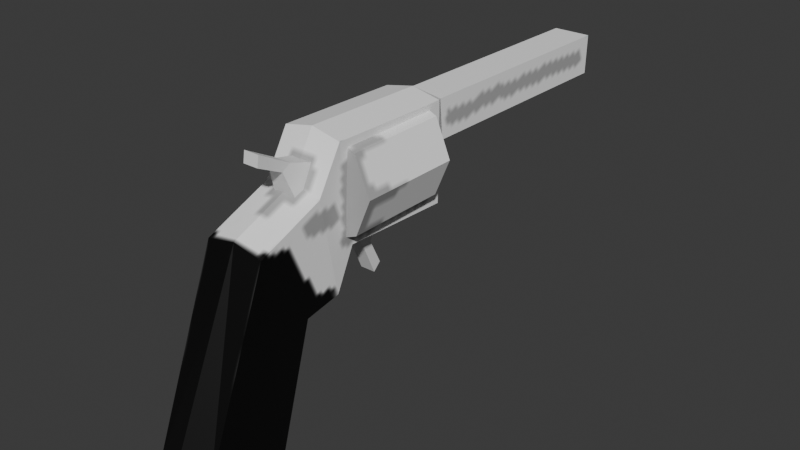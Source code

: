 # Source: gun.blend  (saved by Blender 5.0.119; exported with 4.5.12 LTS)
import bpy
from mathutils import Matrix  # noqa: F401  (used for matrix-valued properties, if any)

bpy.ops.wm.read_factory_settings(use_empty=True)
scene = bpy.context.scene
scene.name = 'Scene'

# ---- collections
col_collection = bpy.data.collections.new('Collection'); scene.collection.children.link(col_collection)

# ---- images (referenced by path relative to the original .blend; pixels are not part of the script)
import os
ASSET_DIR = os.environ.get("B2B_ASSET_DIR", "")  # directory of the original .blend (textures are referenced by path, not embedded)
HERE = os.path.dirname(os.path.abspath(__file__))  # packed textures are extracted next to this script under _unpacked/

def load_image(name, relpath, width, height, colorspace="sRGB"):
    """Load a texture the original file referenced (path relative to the .blend, or extracted next to this script)."""
    p = next((c for c in (os.path.join(HERE, relpath), os.path.join(ASSET_DIR, relpath)) if relpath and os.path.exists(c)), "")
    if p:
        img = bpy.data.images.load(p, check_existing=True)
        img.name = name
    else:  # same state as the original file: an image datablock whose file is absent (Cycles renders it pink)
        img = bpy.data.images.new(name, width, height)
        img.source = "FILE"
        img.filepath = "//" + (relpath or name)
    img.colorspace_settings.name = colorspace
    return img
img_gun = load_image('gun', '_unpacked/gun.7aa5c923.png', 128, 128, 'sRGB')

# ---- materials (node trees are filled in below, after node groups)
mat_material = bpy.data.materials.new('Material')
mat_material.alpha_threshold = 0.0
mat_material.use_backface_culling_lightprobe_volume = False
mat_material.roughness = 0.5
mat_material.line_color = (0.0, 0.0, 0.0, 1.0)

# ---- material node trees
mat_material.use_nodes = True; mat_material.node_tree.nodes.clear()
_N = mat_material.node_tree.nodes; _L = mat_material.node_tree.links
n0 = _N.new('ShaderNodeOutputMaterial'); n0.name = 'Material Output'; n0.location = (200, 100)
n1 = _N.new('ShaderNodeBsdfPrincipled'); n1.name = 'Principled BSDF'; n1.location = (-200, 100)
n2 = _N.new('ShaderNodeTexImage'); n2.name = 'Image Texture'; n2.location = (-490, 80)
n2.image = img_gun
_L.new(n1.outputs[0], n0.inputs[0])
_L.new(n2.outputs[0], n1.inputs[0])
n0.is_active_output = True

# ---- world
world_world = bpy.data.worlds.new('World'); scene.world = world_world
world_world.use_nodes = True; world_world.node_tree.nodes.clear()
_N = world_world.node_tree.nodes; _L = world_world.node_tree.links
n0 = _N.new('ShaderNodeOutputWorld'); n0.name = 'World Output'; n0.location = (200, 100)
n1 = _N.new('ShaderNodeBackground'); n1.name = 'Background'; n1.location = (-200, 100)
n1.inputs[0].default_value = (0.05088, 0.05088, 0.05088, 1.0)
_L.new(n1.outputs[0], n0.inputs[0])
n0.is_active_output = True
world_world.color = (0.05088, 0.05088, 0.05088)
world_world.sun_shadow_jitter_overblur = 0.0

# ---- meshes
me_cube_001 = bpy.data.meshes.new('Cube.001')
me_cube_001.from_pydata([(0.2567, -2.347, -1.079), (0.2567, -1.755, 0.4306), (0.2567, -1.645, -1.211), (0.2264, -1.319, -0.234), (0.0, -1.586, -1.211), (0.0, -1.319, -0.234), (0.0, -2.45, -1.079), (0.0, -1.755, 0.4841), (0.2567, -1.189, 0.6615), (0.2264, -1.001, -0.1778), (0.0, -1.001, -0.1778), (0.0, -1.189, 0.715), (0.2567, -0.9754, 1.022), (0.2169, -0.8267, 0.1599), (0.0, -0.8267, 0.1377), (0.0, -0.9754, 1.076), (0.2567, 0.1234, 1.004), (0.2317, 0.1554, 0.1314), (0.0, 0.1554, 0.1092), (0.0, 0.1234, 1.057), (0.168, 0.2503, 0.9588), (0.168, 0.2833, 0.6106), (0.0, 0.2833, 0.6106), (0.0, 0.2503, 0.9588), (0.168, 2.395, 0.9382), (0.168, 2.383, 0.5895), (0.0, 2.383, 0.5895), (0.0, 2.395, 0.9382)], [], [(4, 5, 3, 2), (2, 3, 1, 0), (4, 2, 0, 6), (0, 1, 7, 6), (1, 3, 9, 8), (11, 8, 12, 15), (3, 5, 10, 9), (7, 1, 8, 11), (15, 12, 16, 19), (9, 10, 14, 13), (8, 9, 13, 12), (19, 16, 20, 23), (13, 14, 18, 17), (12, 13, 17, 16), (20, 21, 25, 24), (17, 18, 22, 21), (16, 17, 21, 20), (25, 26, 27, 24), (23, 20, 24, 27), (21, 22, 26, 25)])
_uv = me_cube_001.uv_layers.new(name='UVMap')
_uv.uv.foreach_set('vector', [0.4287, 0.9637, 0.4287, 0.7698, 0.472, 0.7698, 0.4782, 0.9667, 0.008193, 0.8803, 0.153, 0.7464, 0.3032, 0.7705, 0.08582, 0.9918, 0.5457, 0.3782, 0.4966, 0.3666, 0.4965, 0.2322, 0.5457, 0.2126, 0.4287, 0.3267, 0.4309, 0.01773, 0.4801, 0.008193, 0.4801, 0.3352, 0.3032, 0.7705, 0.153, 0.7464, 0.1381, 0.6868, 0.2995, 0.6542, 0.5458, 0.7149, 0.4965, 0.7234, 0.4965, 0.6434, 0.5458, 0.6348, 0.4965, 0.8277, 0.5398, 0.8274, 0.5398, 0.8881, 0.4965, 0.8883, 0.4965, 0.3972, 0.5465, 0.3946, 0.5465, 0.5008, 0.4965, 0.5034, 0.3622, 0.008193, 0.4123, 0.008469, 0.4123, 0.2187, 0.3622, 0.2184, 0.5397, 0.8111, 0.4965, 0.8096, 0.4981, 0.7425, 0.5397, 0.7398, 0.2995, 0.6542, 0.1381, 0.6868, 0.1834, 0.6298, 0.3458, 0.5887, 0.3622, 0.2184, 0.4123, 0.2187, 0.3965, 0.2434, 0.3647, 0.2435, 0.499, 0.008193, 0.5407, 0.008195, 0.5409, 0.1962, 0.4965, 0.1962, 0.3458, 0.5887, 0.1834, 0.6298, 0.1022, 0.4616, 0.2572, 0.3992, 0.2385, 0.3792, 0.1752, 0.4008, 0.008193, 0.03762, 0.06814, 0.008193, 0.541, 0.6184, 0.4965, 0.6184, 0.5057, 0.5198, 0.5377, 0.5228, 0.2572, 0.3992, 0.1022, 0.4616, 0.1752, 0.4008, 0.2385, 0.3792, 0.5286, 0.9697, 0.4965, 0.97, 0.4965, 0.905, 0.5286, 0.9047, 0.3647, 0.2435, 0.3965, 0.2434, 0.3962, 0.6536, 0.3643, 0.6537, 0.4287, 0.3516, 0.4608, 0.3516, 0.4608, 0.7534, 0.4287, 0.7534])
me_cube_001.materials.append(mat_material)
me_cube_001.update()
me_cylinder = bpy.data.meshes.new('Cylinder')
me_cylinder.from_pydata([(0.0, 0.008473, 1.06), (0.0, -0.8963, 1.06), (0.3199, 0.008473, 0.9274), (0.3199, -0.8963, 0.9274), (0.4524, 0.008473, 0.6075), (0.4524, -0.8963, 0.6075), (0.3199, 0.008473, 0.2876), (0.3199, -0.8963, 0.2876), (0.0, 0.008473, 0.1551), (0.0, -0.8963, 0.1551)], [], [(0, 1, 3, 2), (2, 3, 5, 4), (4, 5, 7, 6), (6, 7, 9, 8), (0, 2, 4, 6, 8), (3, 1, 9, 7, 5)])
_uv = me_cylinder.uv_layers.new(name='UVMap')
_uv.uv.foreach_set('vector', [0.7139, 0.01321, 0.7139, 0.1629, 0.6734, 0.1629, 0.6734, 0.01321, 0.6734, 0.01321, 0.6734, 0.1629, 0.6161, 0.1629, 0.6161, 0.01321, 0.8162, 0.01321, 0.8162, 0.1629, 0.7757, 0.1629, 0.7757, 0.01321, 0.7757, 0.01321, 0.7757, 0.1629, 0.7185, 0.1629, 0.7185, 0.01321, 0.6161, 0.1674, 0.6691, 0.1893, 0.691, 0.2423, 0.6691, 0.2952, 0.6161, 0.3171, 0.7174, 0.1893, 0.7704, 0.1674, 0.7704, 0.3171, 0.7174, 0.2952, 0.6955, 0.2423])
me_cylinder.materials.append(mat_material)
me_cylinder.update()
me_cube_002 = bpy.data.meshes.new('Cube.002')
me_cube_002.from_pydata([(0.1077, -1.246, 0.6054), (0.06641, -1.341, 0.8658), (0.1077, -0.9783, 0.8334), (0.06641, -1.262, 0.9121), (0.0, -0.9783, 0.8334), (0.0, -1.262, 0.9121), (0.0, -1.246, 0.6054), (0.0, -1.341, 0.8658), (0.0, -1.549, 1.065), (0.06641, -1.549, 1.065), (0.06641, -1.562, 0.9725), (0.0, -1.562, 0.9725)], [], [(4, 5, 3, 2), (2, 3, 1, 0), (4, 2, 0, 6), (0, 1, 7, 6), (3, 5, 8, 9), (9, 8, 11, 10), (7, 1, 10, 11), (1, 3, 9, 10)])
_uv = me_cube_002.uv_layers.new(name='UVMap')
_uv.uv.foreach_set('vector', [0.375, 0.375, 0.625, 0.375, 0.625, 0.5, 0.375, 0.5, 0.375, 0.5, 0.625, 0.5, 0.625, 0.75, 0.375, 0.75, 0.25, 0.5, 0.375, 0.5, 0.375, 0.75, 0.25, 0.75, 0.375, 0.75, 0.625, 0.75, 0.625, 0.875, 0.375, 0.875, 0.625, 0.5, 0.625, 0.375, 0.625, 0.375, 0.625, 0.5, 0.625, 0.5, 0.75, 0.5, 0.75, 0.75, 0.625, 0.75, 0.625, 0.875, 0.625, 0.75, 0.625, 0.75, 0.625, 0.875, 0.625, 0.75, 0.625, 0.5, 0.625, 0.5, 0.625, 0.75])
me_cube_002.update()
me_cube_003 = bpy.data.meshes.new('Cube.003')
me_cube_003.from_pydata([(0.1077, -0.3772, 0.2505), (0.06641, -0.4613, -0.01384), (0.1077, -0.7283, 0.2344), (0.06641, -0.5523, -0.001861), (-1.668e-16, -0.7283, 0.2344), (-1.668e-16, -0.5523, -0.001861), (-1.668e-16, -0.3772, 0.2505), (-1.668e-16, -0.4613, -0.01384), (-1.668e-16, -0.4196, -0.2987), (0.06641, -0.4196, -0.2987), (0.06641, -0.3528, -0.2331), (-1.668e-16, -0.3528, -0.2331)], [], [(4, 5, 3, 2), (2, 3, 1, 0), (4, 2, 0, 6), (0, 1, 7, 6), (3, 5, 8, 9), (9, 8, 11, 10), (7, 1, 10, 11), (1, 3, 9, 10)])
_uv = me_cube_003.uv_layers.new(name='UVMap')
_uv.uv.foreach_set('vector', [0.375, 0.375, 0.625, 0.375, 0.625, 0.5, 0.375, 0.5, 0.375, 0.5, 0.625, 0.5, 0.625, 0.75, 0.375, 0.75, 0.25, 0.5, 0.375, 0.5, 0.375, 0.75, 0.25, 0.75, 0.375, 0.75, 0.625, 0.75, 0.625, 0.875, 0.375, 0.875, 0.625, 0.5, 0.625, 0.375, 0.625, 0.375, 0.625, 0.5, 0.625, 0.5, 0.75, 0.5, 0.75, 0.75, 0.625, 0.75, 0.625, 0.875, 0.625, 0.75, 0.625, 0.75, 0.625, 0.875, 0.625, 0.75, 0.625, 0.5, 0.625, 0.5, 0.625, 0.75])
me_cube_003.update()

# ---- objects
ob_cube = bpy.data.objects.new('Cube', me_cube_001)
ob_empty = bpy.data.objects.new('Empty', None)
ob_cylinder = bpy.data.objects.new('Cylinder', me_cylinder)
ob_cube_001 = bpy.data.objects.new('Cube.001', me_cube_002)
ob_cube_002 = bpy.data.objects.new('Cube.002', me_cube_003)

# ---- transforms, parenting, visibility, modifiers, constraints
ob_cube.location = (0.0, 0.0, 0.0)
_m = ob_cube.modifiers.new('Mirror', 'MIRROR')
_m.use_clip = True
ob_empty.location = (-2.071, 0.0, 0.0)
ob_empty.rotation_euler = (1.571, -0.0, -1.571)
ob_empty.empty_display_type = 'IMAGE'
ob_empty.empty_display_size = 5.0
ob_cylinder.location = (0.0, 0.0, 0.0)
_m = ob_cylinder.modifiers.new('Mirror', 'MIRROR')
_m.use_clip = True
ob_cube_001.location = (0.0, 0.0, 0.0)
_m = ob_cube_001.modifiers.new('Mirror', 'MIRROR')
_m.use_clip = True
ob_cube_002.location = (0.0, 0.0, 0.0)
_m = ob_cube_002.modifiers.new('Mirror', 'MIRROR')
_m.use_clip = True

# ---- collection membership
col_collection.objects.link(ob_cube)
col_collection.objects.link(ob_empty)
col_collection.objects.link(ob_cylinder)
col_collection.objects.link(ob_cube_001)
col_collection.objects.link(ob_cube_002)

# ---- scene / render settings (as saved in the file)
scene.frame_start = 1; scene.frame_end = 250; scene.frame_set(1)
scene.render.engine = 'BLENDER_EEVEE_NEXT'
scene.render.bake_bias = 0.0
scene.render.bake_samples = 0
scene.cycles.sampling_pattern = 'TABULATED_SOBOL'
scene.eevee.use_volume_custom_range = False
bpy.context.view_layer.update()

# ---- added for rendering (the .blend has no active camera and no usable light): camera, sun
cam_auto = bpy.data.cameras.new('AutoCamera')
cam_auto.lens = 50.0
cam_auto.sensor_width = 36.0
cam_auto.clip_end = 1000.0
ob_auto_camera = bpy.data.objects.new('AutoCamera', cam_auto)
scene.collection.objects.link(ob_auto_camera)
ob_auto_camera.location = (5.0269, -6.0602, 3.95386)
ob_auto_camera.rotation_euler = (1.09748, -7.21219e-08, 0.694738)
scene.camera = ob_auto_camera
light_auto_sun = bpy.data.lights.new('AutoSun', 'SUN')
light_auto_sun.energy = 3.0
light_auto_sun.angle = 0.0523599
ob_auto_sun = bpy.data.objects.new('AutoSun', light_auto_sun)
scene.collection.objects.link(ob_auto_sun)
ob_auto_sun.rotation_euler = (0.872665, 0.174533, 0.523599)
bpy.context.view_layer.update()
